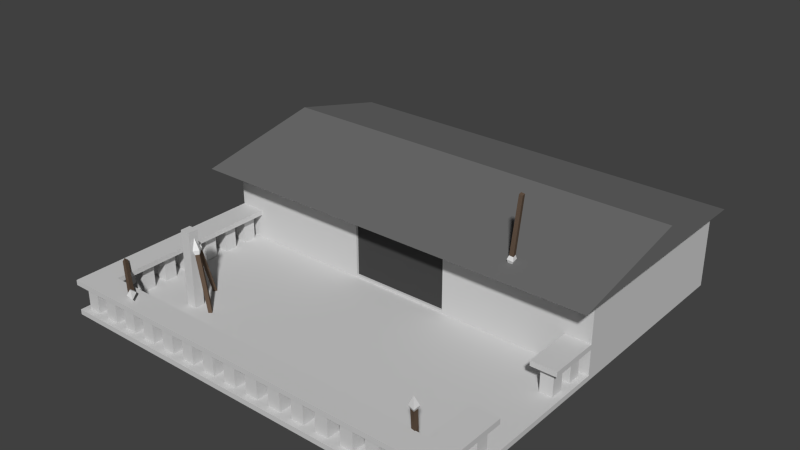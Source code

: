 # Source: barracks.blend  (saved by Blender 2.75.0; exported with 4.5.12 LTS)
import bpy
from mathutils import Matrix  # noqa: F401  (used for matrix-valued properties, if any)

bpy.ops.wm.read_factory_settings(use_empty=True)
scene = bpy.context.scene
scene.name = 'Scene'

# ---- collections
col_collection_1 = bpy.data.collections.new('Collection 1'); scene.collection.children.link(col_collection_1)

# ---- materials (node trees are filled in below, after node groups)
mat_housebasemat = bpy.data.materials.new('HouseBaseMat')
mat_housebasemat.alpha_threshold = 0.0
mat_housebasemat.roughness = 0.5
mat_houseroofmat = bpy.data.materials.new('HouseRoofMat')
mat_houseroofmat.alpha_threshold = 0.0
mat_houseroofmat.roughness = 0.5
mat_housedoormat = bpy.data.materials.new('HouseDoorMat')
mat_housedoormat.alpha_threshold = 0.0
mat_housedoormat.roughness = 0.5
mat_woodmat = bpy.data.materials.new('WoodMat')
mat_woodmat.alpha_threshold = 0.0
mat_woodmat.roughness = 0.5
mat_metalmat = bpy.data.materials.new('MetalMat')
mat_metalmat.alpha_threshold = 0.0
mat_metalmat.roughness = 0.5

# ---- material node trees
mat_housebasemat.use_nodes = True; mat_housebasemat.node_tree.nodes.clear()
_N = mat_housebasemat.node_tree.nodes; _L = mat_housebasemat.node_tree.links
n0 = _N.new('ShaderNodeOutputMaterial'); n0.name = 'Material Output'; n0.location = (300, 300)
n1 = _N.new('ShaderNodeBsdfDiffuse'); n1.name = 'Diffuse BSDF'; n1.location = (10, 300)
n1.inputs[0].default_value = (0.6267, 0.6267, 0.6267, 1.0)
_L.new(n1.outputs[0], n0.inputs[0])
n0.is_active_output = True
mat_houseroofmat.use_nodes = True; mat_houseroofmat.node_tree.nodes.clear()
_N = mat_houseroofmat.node_tree.nodes; _L = mat_houseroofmat.node_tree.links
n0 = _N.new('ShaderNodeOutputMaterial'); n0.name = 'Material Output'; n0.location = (300, 300)
n1 = _N.new('ShaderNodeBsdfDiffuse'); n1.name = 'Diffuse BSDF'; n1.location = (10, 300)
n1.inputs[0].default_value = (0.1626, 0.1626, 0.1626, 1.0)
_L.new(n1.outputs[0], n0.inputs[0])
n0.is_active_output = True
mat_housedoormat.use_nodes = True; mat_housedoormat.node_tree.nodes.clear()
_N = mat_housedoormat.node_tree.nodes; _L = mat_housedoormat.node_tree.links
n0 = _N.new('ShaderNodeOutputMaterial'); n0.name = 'Material Output'; n0.location = (300, 300)
n1 = _N.new('ShaderNodeBsdfDiffuse'); n1.name = 'Diffuse BSDF'; n1.location = (10, 300)
n1.inputs[0].default_value = (0.06072, 0.06072, 0.06072, 1.0)
_L.new(n1.outputs[0], n0.inputs[0])
n0.is_active_output = True
mat_woodmat.use_nodes = True; mat_woodmat.node_tree.nodes.clear()
_N = mat_woodmat.node_tree.nodes; _L = mat_woodmat.node_tree.links
n0 = _N.new('ShaderNodeOutputMaterial'); n0.name = 'Material Output'; n0.location = (300, 300)
n1 = _N.new('ShaderNodeBsdfDiffuse'); n1.name = 'Diffuse BSDF'; n1.location = (10, 300)
n1.inputs[0].default_value = (0.1329, 0.09096, 0.06406, 1.0)
_L.new(n1.outputs[0], n0.inputs[0])
n0.is_active_output = True
mat_metalmat.use_nodes = True; mat_metalmat.node_tree.nodes.clear()
_N = mat_metalmat.node_tree.nodes; _L = mat_metalmat.node_tree.links
n0 = _N.new('ShaderNodeOutputMaterial'); n0.name = 'Material Output'; n0.location = (300, 300)
n1 = _N.new('ShaderNodeBsdfDiffuse'); n1.name = 'Diffuse BSDF'; n1.location = (10, 300)
_L.new(n1.outputs[0], n0.inputs[0])
n0.is_active_output = True

# ---- world
world_world = bpy.data.worlds.new('World'); scene.world = world_world
world_world.color = (0.05088, 0.05088, 0.05088)
world_world.use_sun_shadow = False
world_world.sun_shadow_jitter_overblur = 0.0
world_world.cycles.sampling_method = 'MANUAL'
world_world.cycles.sample_map_resolution = 256

# ---- meshes
me_cube_001 = bpy.data.meshes.new('Cube.001')
me_cube_001.from_pydata([(7.998, -8.027, 0.0), (7.998, -8.027, 0.2), (-8.002, -8.027, 0.0), (-8.002, -8.027, 0.2), (7.998, 7.973, 0.0), (7.998, 7.973, 0.2), (-8.002, 7.973, 0.0), (-8.002, 7.973, 0.2), (-0.001551, -8.027, 0.2), (-8.002, -0.02737, 0.2), (-0.001549, 7.973, 0.2), (7.998, -0.02737, 0.2), (-0.00155, -0.02737, 0.2), (-4.002, -8.027, 0.2), (-8.002, 3.973, 0.2), (3.998, 7.973, 0.2), (7.998, -4.027, 0.2), (3.998, -8.027, 0.2), (-8.002, -4.027, 0.2), (-4.002, 7.973, 0.2), (7.998, 3.973, 0.2), (-0.00155, -4.027, 0.2), (7.998, 3.973, 3.2), (3.998, -0.02737, 0.2), (-4.002, -0.02737, 0.2), (7.998, 1.973, 3.2), (-8.002, 1.973, 3.2), (3.998, -4.027, 0.2), (-4.002, -4.027, 0.2), (-6.002, -8.027, 0.2), (-8.002, 5.973, 0.2), (5.998, 7.973, 0.2), (7.998, -6.027, 0.2), (1.998, -8.027, 0.2), (-8.002, -2.027, 0.2), (-2.002, 7.973, 0.2), (7.998, 1.973, 0.2), (-0.00155, -6.027, 0.2), (3.998, -0.02737, 3.2), (5.998, -0.02737, 0.2), (-2.002, -0.02737, 0.2), (-2.002, -8.027, 0.2), (-8.002, 1.973, 0.2), (1.998, 7.973, 0.2), (7.998, -2.027, 0.2), (5.998, -8.027, 0.2), (-8.002, -6.027, 0.2), (-6.002, 7.973, 0.2), (7.998, 5.973, 0.2), (-0.00155, -2.027, 0.2), (3.998, 7.973, 3.2), (1.998, -0.02737, 0.2), (-6.002, -0.02737, 0.2), (-0.00155, -0.02737, 3.2), (7.998, 7.973, 3.2), (-8.002, 3.973, 3.2), (-8.002, 7.973, 3.2), (-6.002, 7.973, 3.2), (7.998, -0.02737, 3.2), (-0.001549, 7.973, 3.2), (7.998, 5.973, 3.2), (3.998, -6.027, 0.2), (3.998, -2.027, 0.2), (5.998, -4.027, 0.2), (1.998, -4.027, 0.2), (-4.002, -6.027, 0.2), (-4.002, -2.027, 0.2), (-2.002, -4.027, 0.2), (-6.002, -4.027, 0.2), (-6.002, -2.027, 0.2), (-2.002, -2.027, 0.2), (-2.002, -6.027, 0.2), (1.998, -2.027, 0.2), (5.998, -2.027, 0.2), (5.998, -6.027, 0.2), (1.998, 7.973, 3.2), (5.998, 7.973, 3.2), (-2.002, -0.02737, 3.2), (-8.002, 5.973, 3.2), (5.998, -0.02737, 3.2), (-4.002, 7.973, 3.2), (-2.002, 7.973, 3.2), (1.998, -0.02737, 3.2), (1.998, -6.027, 0.2), (-6.002, -6.027, 0.2), (-6.002, -0.02737, 3.2), (-4.002, -0.02737, 3.2), (-8.002, -0.02737, 3.2), (-5.202, 8.173, 3.2), (-2.602, 8.173, 3.2), (5.198, 8.173, 3.2), (7.798, 8.173, 3.2), (-8.402, 3.973, 3.2), (-8.402, 6.573, 3.2), (-8.402, -1.227, 3.2), (-7.802, -1.227, 3.2), (2.598, 8.173, 3.2), (8.398, 1.373, 3.2), (8.398, -1.227, 3.2), (5.198, -1.227, 3.2), (7.798, -1.227, 3.2), (-5.202, -1.227, 3.2), (-2.602, -1.227, 3.2), (-0.00155, -1.227, 3.2), (8.398, 3.973, 3.2), (8.398, 8.173, 3.2), (8.398, 6.573, 3.2), (-8.402, 8.173, 3.2), (-7.802, 8.173, 3.2), (-0.001549, 8.173, 3.2), (-8.402, 1.373, 3.2), (2.598, -1.227, 3.2), (-8.402, 3.973, 4.2), (-7.802, 3.973, 4.2), (-8.402, 3.973, 4.2), (-8.402, 3.973, 4.2), (5.198, 3.973, 4.2), (7.798, 3.973, 4.2), (-5.202, 3.973, 4.2), (-2.602, 3.973, 4.2), (2.598, 3.973, 4.2), (8.398, 3.973, 4.2), (8.398, 3.973, 4.2), (5.198, 3.973, 4.2), (7.798, 3.973, 4.2), (-5.202, 3.973, 4.2), (-2.602, 3.973, 4.2), (-0.001549, 3.973, 4.2), (8.398, 3.973, 4.2), (8.398, 3.973, 4.2), (8.398, 3.973, 4.2), (-8.402, 3.973, 4.2), (-7.802, 3.973, 4.2), (-0.001549, 3.973, 4.2), (-8.402, 3.973, 4.2), (2.598, 3.973, 4.2), (-2.002, 0.07263, 0.2), (-0.00155, 0.07263, 0.2), (1.998, 0.07263, 0.2), (1.998, 0.07263, 3.2), (-2.002, 0.07263, 3.2), (-0.00155, 0.07263, 3.2), (-7.002, -8.027, 0.2), (7.998, -7.027, 0.2), (0.9984, -8.027, 0.2), (-8.002, -1.027, 0.2), (-0.00155, -7.027, 0.2), (6.998, -0.02737, 0.2), (-3.002, -8.027, 0.2), (7.998, -3.027, 0.2), (4.998, -8.027, 0.2), (-8.002, -5.027, 0.2), (3.998, -7.027, 0.2), (6.998, -4.027, 0.2), (-4.002, -7.027, 0.2), (-5.002, -8.027, 0.2), (7.998, -5.027, 0.2), (2.998, -8.027, 0.2), (-8.002, -3.027, 0.2), (-1.002, -8.027, 0.2), (7.998, -1.027, 0.2), (6.998, -8.027, 0.2), (-8.002, -7.027, 0.2), (-7.002, -0.02737, 0.2), (-7.002, -4.027, 0.2), (-6.002, -3.027, 0.2), (-6.002, -1.027, 0.2), (-7.002, -2.027, 0.2), (-2.002, -7.027, 0.2), (-1.002, -6.027, 0.2), (-3.002, -6.027, 0.2), (5.998, -3.027, 0.2), (5.998, -1.027, 0.2), (6.998, -2.027, 0.2), (5.998, -7.027, 0.2), (5.998, -5.027, 0.2), (6.998, -6.027, 0.2), (4.998, -6.027, 0.2), (1.998, -7.027, 0.2), (2.998, -6.027, 0.2), (0.9984, -6.027, 0.2), (-6.002, -7.027, 0.2), (-6.002, -5.027, 0.2), (-5.002, -6.027, 0.2), (-7.002, -6.027, 0.2), (-7.002, -5.027, 0.2), (-5.002, -7.027, 0.2), (2.998, -7.027, 0.2), (6.998, -5.027, 0.2), (6.998, -7.027, 0.2), (6.998, -1.027, 0.2), (6.998, -3.027, 0.2), (-1.002, -7.027, 0.2), (-7.002, -1.027, 0.2), (-7.002, -3.027, 0.2), (-3.002, -7.027, 0.2), (4.998, -7.027, 0.2), (0.9984, -7.027, 0.2), (-7.002, -7.027, 0.2), (-7.752, -0.7774, 0.2), (-7.752, -0.2774, 0.2), (-7.252, -0.2774, 0.2), (-7.252, -0.7774, 0.2), (-7.752, -0.7774, 1.2), (-7.752, -0.2774, 1.2), (-7.252, -0.2774, 1.2), (-7.252, -0.7774, 1.2), (-7.752, -1.777, 0.2), (-7.752, -1.277, 0.2), (-7.252, -1.777, 0.2), (-7.252, -1.277, 0.2), (-7.752, -1.777, 1.2), (-7.752, -1.277, 1.2), (-7.252, -1.777, 1.2), (-7.252, -1.277, 1.2), (-7.752, -2.777, 0.2), (-7.752, -2.277, 0.2), (-7.252, -2.277, 0.2), (-7.252, -2.777, 0.2), (-7.752, -2.777, 1.2), (-7.752, -2.277, 1.2), (-7.252, -2.277, 1.2), (-7.252, -2.777, 1.2), (-7.752, -3.777, 0.2), (-7.752, -3.277, 0.2), (-7.252, -3.777, 0.2), (-7.252, -3.277, 0.2), (-7.752, -3.777, 1.2), (-7.752, -3.277, 1.2), (-7.252, -3.777, 1.2), (-7.252, -3.277, 1.2), (-7.752, -4.777, 0.2), (-7.752, -4.277, 0.2), (-7.252, -4.277, 0.2), (-7.252, -4.777, 0.2), (-7.752, -4.777, 1.2), (-7.752, -4.277, 1.2), (-7.252, -4.277, 1.2), (-7.252, -4.777, 1.2), (-7.752, -5.777, 0.2), (-7.752, -5.277, 0.2), (-7.252, -5.777, 0.2), (-7.252, -5.277, 0.2), (-7.752, -5.777, 1.2), (-7.752, -5.277, 1.2), (-7.252, -5.777, 1.2), (-7.252, -5.277, 1.2), (-7.752, -6.777, 0.2), (-7.752, -6.277, 0.2), (-7.252, -6.277, 0.2), (-7.252, -6.777, 0.2), (-7.752, -6.777, 1.2), (-7.752, -6.277, 1.2), (-7.252, -6.277, 1.2), (-7.252, -6.777, 1.2), (-7.252, -7.777, 0.2), (-7.752, -7.777, 0.2), (-7.752, -7.277, 0.2), (-7.252, -7.277, 0.2), (-7.752, -7.277, 1.2), (-7.252, -7.277, 1.2), (-7.752, -7.777, 1.2), (-7.252, -7.777, 1.2), (-6.252, -7.277, 0.2), (-6.252, -7.777, 0.2), (-6.752, -7.777, 0.2), (-6.752, -7.277, 0.2), (-6.752, -7.277, 1.2), (-6.752, -7.777, 1.2), (-6.252, -7.777, 1.2), (-6.252, -7.277, 1.2), (-5.252, -7.777, 0.2), (-5.752, -7.777, 0.2), (-5.752, -7.277, 0.2), (-5.252, -7.277, 0.2), (-5.252, -7.777, 1.2), (-5.752, -7.777, 1.2), (-5.752, -7.277, 1.2), (-5.252, -7.277, 1.2), (-4.252, -7.277, 0.2), (-4.252, -7.777, 0.2), (-4.752, -7.777, 0.2), (-4.752, -7.277, 0.2), (-4.252, -7.277, 1.2), (-4.252, -7.777, 1.2), (-4.752, -7.777, 1.2), (-4.752, -7.277, 1.2), (-3.252, -7.777, 0.2), (-3.752, -7.777, 0.2), (-3.752, -7.277, 0.2), (-3.252, -7.277, 0.2), (-3.252, -7.777, 1.2), (-3.752, -7.777, 1.2), (-3.752, -7.277, 1.2), (-3.252, -7.277, 1.2), (-2.252, -7.277, 0.2), (-2.252, -7.777, 0.2), (-2.752, -7.777, 0.2), (-2.752, -7.277, 0.2), (-2.252, -7.277, 1.2), (-2.252, -7.777, 1.2), (-2.752, -7.777, 1.2), (-2.752, -7.277, 1.2), (-1.252, -7.777, 0.2), (-1.752, -7.777, 0.2), (-1.752, -7.277, 0.2), (-1.252, -7.277, 0.2), (-1.252, -7.777, 1.2), (-1.752, -7.777, 1.2), (-1.752, -7.277, 1.2), (-1.252, -7.277, 1.2), (-0.2516, -7.277, 0.2), (-0.2516, -7.777, 0.2), (-0.7516, -7.777, 0.2), (-0.7516, -7.277, 0.2), (-0.2516, -7.277, 1.2), (-0.2516, -7.777, 1.2), (-0.7516, -7.777, 1.2), (-0.7516, -7.277, 1.2), (0.7484, -7.777, 0.2), (0.2484, -7.777, 0.2), (0.2484, -7.277, 0.2), (0.7484, -7.277, 0.2), (0.7484, -7.777, 1.2), (0.2484, -7.777, 1.2), (0.2484, -7.277, 1.2), (0.7484, -7.277, 1.2), (1.748, -7.277, 0.2), (1.748, -7.777, 0.2), (1.248, -7.777, 0.2), (1.248, -7.277, 0.2), (1.748, -7.277, 1.2), (1.748, -7.777, 1.2), (1.248, -7.777, 1.2), (1.248, -7.277, 1.2), (2.748, -7.777, 0.2), (2.248, -7.777, 0.2), (2.248, -7.277, 0.2), (2.748, -7.277, 0.2), (2.748, -7.777, 1.2), (2.248, -7.777, 1.2), (2.248, -7.277, 1.2), (2.748, -7.277, 1.2), (3.748, -7.277, 0.2), (3.748, -7.777, 0.2), (3.248, -7.777, 0.2), (3.248, -7.277, 0.2), (3.748, -7.277, 1.2), (3.748, -7.777, 1.2), (3.248, -7.777, 1.2), (3.248, -7.277, 1.2), (4.748, -7.777, 0.2), (4.248, -7.777, 0.2), (4.248, -7.277, 0.2), (4.748, -7.277, 0.2), (4.748, -7.777, 1.2), (4.248, -7.777, 1.2), (4.248, -7.277, 1.2), (4.748, -7.277, 1.2), (5.748, -7.277, 0.2), (5.748, -7.777, 0.2), (5.248, -7.777, 0.2), (5.248, -7.277, 0.2), (5.748, -7.277, 1.2), (5.748, -7.777, 1.2), (5.248, -7.777, 1.2), (5.248, -7.277, 1.2), (6.748, -7.777, 0.2), (6.248, -7.777, 0.2), (6.248, -7.277, 0.2), (6.748, -7.277, 0.2), (6.748, -7.777, 1.2), (6.248, -7.777, 1.2), (6.248, -7.277, 1.2), (6.748, -7.277, 1.2), (7.748, -7.277, 0.2), (7.748, -7.777, 0.2), (7.248, -7.777, 0.2), (7.248, -7.277, 0.2), (7.748, -7.277, 1.2), (7.748, -7.777, 1.2), (7.248, -7.777, 1.2), (7.248, -7.277, 1.2), (7.248, -6.277, 0.2), (7.748, -6.277, 0.2), (7.748, -6.777, 0.2), (7.248, -6.777, 0.2), (7.248, -6.277, 1.2), (7.748, -6.277, 1.2), (7.748, -6.777, 1.2), (7.248, -6.777, 1.2), (7.748, -5.277, 0.2), (7.748, -5.777, 0.2), (7.248, -5.777, 0.2), (7.248, -5.277, 0.2), (7.748, -5.277, 1.2), (7.748, -5.777, 1.2), (7.248, -5.777, 1.2), (7.248, -5.277, 1.2), (7.748, -1.277, 0.2), (7.748, -1.777, 0.2), (7.248, -1.777, 0.2), (7.248, -1.277, 0.2), (7.748, -1.277, 1.2), (7.748, -1.777, 1.2), (7.248, -1.777, 1.2), (7.248, -1.277, 1.2), (7.248, -0.2774, 0.2), (7.748, -0.2774, 0.2), (7.748, -0.7774, 0.2), (7.248, -0.7774, 0.2), (7.248, -0.2774, 1.2), (7.748, -0.2774, 1.2), (7.748, -0.7774, 1.2), (7.248, -0.7774, 1.2), (-8.002, -7.027, 1.2), (-8.002, -0.02737, 1.2), (-7.002, -0.02737, 1.2), (-7.002, -7.027, 1.2), (-8.002, -7.027, 1.4), (-8.002, -0.02737, 1.4), (-7.002, -0.02737, 1.4), (-7.002, -7.027, 1.4), (-8.002, -8.027, 1.2), (-7.002, -8.027, 1.2), (-8.002, -8.027, 1.4), (-7.002, -8.027, 1.4), (6.998, -7.027, 1.2), (6.998, -7.027, 1.4), (6.998, -8.027, 1.2), (6.998, -8.027, 1.4), (7.998, -7.027, 1.2), (7.998, -7.027, 1.4), (7.998, -8.027, 1.2), (7.998, -8.027, 1.4), (6.998, -5.027, 1.2), (6.998, -5.027, 1.4), (7.998, -5.027, 1.2), (7.998, -5.027, 1.4), (6.998, -0.02737, 1.2), (7.998, -0.02737, 1.2), (7.998, -2.027, 1.2), (6.998, -2.027, 1.2), (6.998, -0.02737, 1.4), (7.998, -0.02737, 1.4), (7.998, -2.027, 1.4), (6.998, -2.027, 1.4), (-2.002, -0.02737, 0.3), (-0.00155, -0.02737, 0.3), (1.998, -0.02737, 0.3), (-2.002, 0.07263, 0.3), (-0.00155, 0.07263, 0.3), (1.998, 0.07263, 0.3), (-5.335, -4.961, 0.2), (-4.935, -4.961, 0.2), (-4.935, -5.361, 0.2), (-5.335, -5.161, 0.2), (-5.335, -5.361, 0.2), (-5.135, -5.361, 0.2), (-5.335, -4.961, 3.2), (-4.935, -4.961, 3.2), (-4.935, -5.361, 3.2), (-5.335, -5.161, 3.2), (-5.335, -5.361, 3.2), (-5.135, -5.361, 3.2)], [], [(1, 161, 45, 150, 17, 157, 33, 144, 8, 159, 41, 148, 13, 155, 29, 142, 3, 2, 0), (3, 162, 46, 151, 18, 158, 34, 145, 9, 42, 14, 30, 7, 6, 2), (7, 47, 19, 35, 10, 43, 15, 31, 5, 4, 6), (5, 48, 20, 36, 11, 160, 44, 149, 16, 156, 32, 143, 1, 0, 4), (0, 2, 6, 4), (198, 162, 257, 258), (144, 197, 322, 319), (75, 59, 109, 96), (39, 147, 11, 58, 79), (48, 5, 54, 60), (14, 42, 26, 55), (42, 9, 87, 26), (15, 43, 75, 50), (23, 39, 79, 38), (100, 98, 122, 124), (150, 196, 354, 351), (73, 62, 27, 63, 171), (72, 49, 21, 64), (154, 13, 288, 289), (70, 66, 28, 67), (158, 18, 223, 224), (66, 69, 165, 68, 28), (24, 52, 166, 69, 66), (145, 34, 207, 208), (49, 70, 67, 21), (12, 40, 70, 49), (40, 24, 66, 70), (168, 41, 304, 305), (21, 67, 71, 169, 37), (67, 28, 65, 170, 71), (62, 72, 64, 27), (23, 51, 72, 62), (51, 12, 49, 72), (282, 281, 285, 286), (271, 274, 278, 275), (39, 23, 62, 73, 172), (45, 161, 367, 368), (273, 272, 276, 277), (257, 256, 261, 259), (51, 23, 38, 82), (10, 35, 81, 59), (47, 7, 56, 57), (82, 53, 141, 139), (35, 19, 80, 81), (7, 30, 78, 56), (30, 14, 55, 78), (9, 163, 52, 85, 87), (24, 40, 77, 86), (19, 47, 57, 80), (43, 10, 59, 75), (60, 54, 105, 106), (57, 56, 107, 108), (5, 31, 76, 54), (447, 448, 449, 452, 451, 450), (22, 60, 106, 104), (81, 80, 88, 89), (11, 36, 25, 58), (31, 15, 50, 76), (20, 48, 60, 22), (36, 20, 22, 25), (38, 79, 100, 99), (82, 38, 99, 111), (26, 87, 94, 110), (33, 157, 335, 336), (27, 64, 83, 179, 61), (64, 21, 37, 180, 83), (29, 155, 271, 272), (177, 74, 175, 63, 27, 61), (184, 185, 242, 241), (52, 24, 86, 85), (53, 82, 111, 103), (85, 86, 101, 95), (86, 77, 102, 101), (76, 50, 90, 91), (87, 85, 95, 94), (59, 81, 89, 109), (80, 57, 108, 88), (77, 53, 103, 102), (50, 75, 96, 90), (54, 76, 91, 105), (79, 58, 98, 100), (55, 26, 110, 92), (25, 22, 104, 97), (78, 55, 92, 93), (58, 25, 97, 98), (56, 78, 93, 107), (127, 135, 123, 124, 122, 121, 128, 130, 129, 117, 116, 120, 133, 119, 118, 132, 131, 115, 114, 134, 112, 113, 125, 126), (107, 93, 115, 131), (94, 95, 113, 112), (89, 88, 118, 119), (97, 104, 128, 121), (110, 94, 112, 134), (106, 105, 129, 130), (90, 96, 120, 116), (101, 102, 126, 125), (108, 107, 131, 132), (98, 97, 121, 122), (111, 99, 123, 135), (93, 92, 114, 115), (96, 109, 133, 120), (99, 100, 124, 123), (104, 106, 130, 128), (109, 89, 119, 133), (95, 101, 125, 113), (103, 111, 135, 127), (105, 91, 117, 129), (102, 103, 127, 126), (88, 108, 132, 118), (91, 90, 116, 117), (92, 110, 134, 114), (138, 137, 451, 452), (12, 51, 449, 448), (77, 40, 136, 140), (40, 12, 448, 447), (53, 77, 140, 141), (51, 82, 139, 138), (255, 258, 260, 262), (258, 257, 259, 260), (151, 185, 234, 231), (162, 3, 256, 257), (13, 154, 279, 280), (186, 181, 273, 274), (278, 277, 276, 275), (152, 187, 346, 343), (181, 198, 266, 263), (198, 142, 265, 266), (3, 142, 255, 256), (176, 32, 392, 393), (186, 155, 281, 282), (272, 271, 275, 276), (161, 1, 376, 377), (143, 32, 384, 385), (185, 184, 84, 182, 68, 165, 69, 166, 52, 163, 193, 167, 194, 164), (44, 160, 399, 400), (190, 160, 409, 410), (65, 183, 84, 184, 198, 181, 186, 154, 195, 168, 192, 146, 197, 178, 187, 152, 196, 174, 189, 176, 74, 177, 61, 179, 83, 180, 37, 169, 71, 170), (155, 13, 280, 281), (171, 63, 175, 74, 176, 188, 153, 191, 173, 190, 147, 39, 172, 73), (154, 186, 282, 279), (159, 8, 312, 313), (265, 264, 269, 268), (264, 263, 270, 269), (142, 198, 258, 255), (145, 193, 202, 199), (256, 255, 262, 261), (260, 259, 261, 262), (194, 167, 217, 218), (41, 168, 295, 296), (274, 273, 277, 278), (181, 29, 272, 273), (174, 196, 362, 359), (263, 266, 267, 270), (142, 29, 264, 265), (197, 144, 329, 330), (270, 267, 268, 269), (266, 265, 268, 267), (29, 181, 263, 264), (155, 186, 274, 271), (162, 198, 250, 247), (199, 202, 206, 203), (193, 163, 201, 202), (9, 145, 199, 200), (163, 9, 200, 201), (206, 205, 417, 418), (201, 200, 204, 205), (202, 201, 205, 206), (200, 199, 203, 204), (210, 208, 212, 214), (34, 167, 209, 207), (193, 145, 208, 210), (167, 193, 210, 209), (214, 212, 211, 213), (207, 209, 213, 211), (209, 210, 214, 213), (208, 207, 211, 212), (218, 217, 221, 222), (167, 34, 216, 217), (34, 158, 215, 216), (158, 194, 218, 215), (221, 220, 219, 222), (216, 215, 219, 220), (215, 218, 222, 219), (217, 216, 220, 221), (225, 226, 230, 229), (164, 194, 226, 225), (18, 164, 225, 223), (194, 158, 224, 226), (230, 228, 227, 229), (224, 223, 227, 228), (226, 224, 228, 230), (223, 225, 229, 227), (231, 234, 238, 235), (18, 151, 231, 232), (164, 18, 232, 233), (185, 164, 233, 234), (237, 236, 235, 238), (233, 232, 236, 237), (234, 233, 237, 238), (232, 231, 235, 236), (240, 239, 243, 244), (185, 151, 240, 242), (151, 46, 239, 240), (46, 184, 241, 239), (246, 244, 243, 245), (242, 240, 244, 246), (239, 241, 245, 243), (241, 242, 246, 245), (250, 249, 253, 254), (198, 184, 249, 250), (184, 46, 248, 249), (46, 162, 247, 248), (253, 252, 251, 254), (248, 247, 251, 252), (247, 250, 254, 251), (249, 248, 252, 253), (153, 188, 156, 16, 149, 44, 173, 191), (283, 286, 285, 284), (280, 279, 283, 284), (279, 282, 286, 283), (281, 280, 284, 285), (287, 290, 294, 291), (148, 195, 290, 287), (13, 148, 287, 288), (195, 154, 289, 290), (294, 293, 292, 291), (288, 287, 291, 292), (290, 289, 293, 294), (289, 288, 292, 293), (295, 298, 302, 299), (168, 195, 298, 295), (195, 148, 297, 298), (148, 41, 296, 297), (299, 302, 301, 300), (297, 296, 300, 301), (298, 297, 301, 302), (296, 295, 299, 300), (306, 305, 309, 310), (192, 168, 305, 306), (41, 159, 303, 304), (159, 192, 306, 303), (310, 309, 308, 307), (305, 304, 308, 309), (303, 306, 310, 307), (304, 303, 307, 308), (314, 313, 317, 318), (8, 146, 311, 312), (146, 192, 314, 311), (192, 159, 313, 314), (315, 318, 317, 316), (312, 311, 315, 316), (311, 314, 318, 315), (313, 312, 316, 317), (319, 322, 326, 323), (197, 146, 321, 322), (146, 8, 320, 321), (8, 144, 319, 320), (326, 325, 324, 323), (320, 319, 323, 324), (322, 321, 325, 326), (321, 320, 324, 325), (327, 330, 334, 331), (144, 33, 328, 329), (33, 178, 327, 328), (178, 197, 330, 327), (331, 334, 333, 332), (329, 328, 332, 333), (330, 329, 333, 334), (328, 327, 331, 332), (336, 335, 339, 340), (157, 187, 338, 335), (187, 178, 337, 338), (178, 33, 336, 337), (342, 341, 340, 339), (338, 337, 341, 342), (337, 336, 340, 341), (335, 338, 342, 339), (346, 345, 349, 350), (187, 157, 345, 346), (17, 152, 343, 344), (157, 17, 344, 345), (347, 350, 349, 348), (344, 343, 347, 348), (343, 346, 350, 347), (345, 344, 348, 349), (353, 352, 356, 357), (17, 150, 351, 352), (152, 17, 352, 353), (196, 152, 353, 354), (358, 357, 356, 355), (351, 354, 358, 355), (352, 351, 355, 356), (354, 353, 357, 358), (359, 362, 366, 363), (196, 150, 361, 362), (150, 45, 360, 361), (45, 174, 359, 360), (363, 366, 365, 364), (361, 360, 364, 365), (362, 361, 365, 366), (360, 359, 363, 364), (367, 370, 374, 371), (174, 45, 368, 369), (161, 189, 370, 367), (189, 174, 369, 370), (374, 373, 372, 371), (368, 367, 371, 372), (370, 369, 373, 374), (369, 368, 372, 373), (378, 377, 381, 382), (143, 189, 378, 375), (189, 161, 377, 378), (1, 143, 375, 376), (379, 382, 381, 380), (376, 375, 379, 380), (375, 378, 382, 379), (377, 376, 380, 381), (386, 385, 389, 390), (32, 176, 383, 384), (189, 143, 385, 386), (176, 189, 386, 383), (388, 387, 390, 389), (385, 384, 388, 389), (383, 386, 390, 387), (384, 383, 387, 388), (391, 394, 398, 395), (32, 156, 391, 392), (156, 188, 394, 391), (188, 176, 393, 394), (395, 398, 397, 396), (393, 392, 396, 397), (394, 393, 397, 398), (392, 391, 395, 396), (402, 401, 405, 406), (160, 190, 402, 399), (190, 173, 401, 402), (173, 44, 400, 401), (403, 406, 405, 404), (400, 399, 403, 404), (399, 402, 406, 403), (401, 400, 404, 405), (407, 410, 414, 411), (11, 147, 407, 408), (147, 190, 410, 407), (160, 11, 408, 409), (411, 414, 442, 439), (408, 407, 411, 412), (410, 409, 413, 414), (409, 408, 412, 413), (415, 418, 424, 423), (204, 203, 415, 416), (203, 206, 418, 415), (205, 204, 416, 417), (421, 420, 419, 422), (417, 416, 420, 421), (418, 417, 421, 422), (416, 415, 419, 420), (423, 424, 426, 425), (418, 422, 428, 427), (419, 415, 423, 425), (422, 419, 425, 426), (428, 430, 434, 432), (422, 426, 430, 428), (424, 418, 427, 429), (426, 424, 429, 430), (431, 432, 434, 433), (430, 429, 433, 434), (429, 427, 431, 433), (432, 431, 437, 438), (435, 436, 438, 437), (431, 427, 435, 437), (428, 432, 438, 436), (427, 428, 436, 435), (441, 440, 444, 445), (412, 411, 439, 440), (414, 413, 441, 442), (413, 412, 440, 441), (444, 443, 446, 445), (439, 442, 446, 443), (440, 439, 443, 444), (442, 441, 445, 446), (137, 138, 139, 141, 140, 136), (51, 138, 452, 449), (137, 136, 450, 451), (136, 40, 447, 450), (182, 84, 457, 456, 453, 68), (65, 28, 454, 455), (28, 68, 453, 454), (462, 463, 464, 461, 460, 459), (454, 453, 459, 460), (453, 456, 457, 463, 462, 459), (455, 454, 460, 461), (457, 458, 455, 461, 464, 463), (84, 183, 65, 455, 458, 457)])
me_cube_001.polygons.foreach_set('material_index', [0, 0, 0, 0, 0, 0, 0, 1, 0, 0, 0, 0, 0, 0, 1, 0, 0, 0, 0, 0, 0, 0, 0, 0, 0, 0, 0, 0, 0, 0, 0, 0, 0, 0, 0, 0, 0, 0, 0, 0, 0, 0, 0, 0, 0, 0, 0, 0, 0, 0, 1, 1, 0, 0, 1, 1, 0, 0, 0, 0, 1, 1, 1, 0, 0, 0, 0, 0, 0, 0, 1, 1, 1, 1, 1, 1, 1, 1, 1, 1, 1, 1, 1, 1, 1, 1, 0, 1, 1, 1, 1, 1, 1, 1, 1, 1, 1, 1, 1, 1, 1, 1, 1, 1, 1, 1, 1, 1, 1, 1, 0, 0, 0, 0, 0, 0, 0, 0, 0, 0, 0, 0, 0, 0, 0, 0, 0, 0, 0, 0, 0, 0, 0, 0, 0, 0, 0, 0, 0, 0, 0, 0, 0, 0, 0, 0, 0, 0, 0, 0, 0, 0, 0, 0, 0, 0, 0, 0, 0, 0, 0, 0, 0, 0, 0, 0, 0, 0, 0, 0, 0, 0, 0, 0, 0, 0, 0, 0, 0, 0, 0, 0, 0, 0, 0, 0, 0, 0, 0, 0, 0, 0, 0, 0, 0, 0, 0, 0, 0, 0, 0, 0, 0, 0, 0, 0, 0, 0, 0, 0, 0, 0, 0, 0, 0, 0, 0, 0, 0, 0, 0, 0, 0, 0, 0, 0, 0, 0, 0, 0, 0, 0, 0, 0, 0, 0, 0, 0, 0, 0, 0, 0, 0, 0, 0, 0, 0, 0, 0, 0, 0, 0, 0, 0, 0, 0, 0, 0, 0, 0, 0, 0, 0, 0, 0, 0, 0, 0, 0, 0, 0, 0, 0, 0, 0, 0, 0, 0, 0, 0, 0, 0, 0, 0, 0, 0, 0, 0, 0, 0, 0, 0, 0, 0, 0, 0, 0, 0, 0, 0, 0, 0, 0, 0, 0, 0, 0, 0, 0, 0, 0, 0, 0, 0, 0, 0, 0, 0, 0, 0, 0, 0, 0, 0, 0, 0, 0, 0, 0, 0, 0, 0, 0, 0, 0, 0, 0, 0, 0, 0, 0, 0, 0, 0, 0, 0, 0, 0, 0, 0, 0, 0, 0, 0, 0, 0, 0, 0, 0, 0, 0, 0, 0, 0, 0, 0, 0, 0, 0, 0, 0, 0, 0, 0, 0, 0, 0, 0, 0, 0, 2, 0, 0, 0, 0, 0, 0, 0, 0, 0, 0, 0, 0])
me_cube_001.materials.append(mat_housebasemat)
me_cube_001.materials.append(mat_houseroofmat)
me_cube_001.materials.append(mat_housedoormat)
me_cube_001.use_remesh_preserve_volume = False
me_cube_001.use_remesh_preserve_attributes = False
me_cube_001.use_mirror_vertex_groups = False
me_cube_001.update()
me_cube_005 = bpy.data.meshes.new('Cube.005')
me_cube_005.from_pydata([(-0.07, -0.07, 0.0), (-0.08, -0.08, 2.4), (-0.07, 0.07, 0.0), (-0.08, 0.08, 2.4), (0.07, -0.07, 0.0), (0.08, -0.08, 2.4), (0.07, 0.07, 0.0), (0.08, 0.08, 2.4), (0.0, 0.0, 3.0), (0.0, 0.0, 3.0), (0.0, 0.0, 3.0), (0.0, 0.0, 3.0), (-0.08, 0.0, 2.4), (0.0, 0.08, 2.4), (0.08, 0.0, 2.4), (0.0, -0.08, 2.4), (0.0, 0.0, 3.0), (0.0, 0.0, 3.0), (0.0, 0.0, 3.0), (0.0, 0.0, 3.0), (-0.12, -0.12, 2.556), (-0.12, 0.12, 2.556), (0.12, -0.12, 2.556), (0.12, 0.12, 2.556), (0.12, 0.0, 2.556), (0.0, 0.12, 2.556), (0.0, -0.12, 2.556), (0.0, 0.0, 3.0), (-0.12, 0.0, 2.556)], [], [(1, 12, 3, 2, 0), (3, 13, 7, 6, 2), (7, 14, 5, 4, 6), (5, 15, 1, 0, 4), (0, 2, 6, 4), (28, 20, 8, 16), (27, 17, 9, 16), (26, 22, 11, 19), (25, 21, 9, 17), (24, 23, 10, 18), (22, 24, 18, 11), (5, 14, 24, 22), (14, 7, 23, 24), (23, 25, 17, 10), (7, 13, 25, 23), (13, 3, 21, 25), (20, 26, 19, 8), (1, 15, 26, 20), (15, 5, 22, 26), (19, 27, 16, 8), (11, 18, 27, 19), (18, 10, 17, 27), (21, 28, 16, 9), (3, 12, 28, 21), (12, 1, 20, 28)])
me_cube_005.polygons.foreach_set('material_index', [0, 0, 0, 0, 0, 1, 0, 1, 1, 1, 1, 1, 1, 1, 1, 1, 1, 1, 1, 0, 0, 0, 1, 1, 1])
me_cube_005.materials.append(mat_woodmat)
me_cube_005.materials.append(mat_metalmat)
me_cube_005.use_remesh_preserve_volume = False
me_cube_005.use_remesh_preserve_attributes = False
me_cube_005.use_mirror_vertex_groups = False
me_cube_005.update()
me_cube_004 = bpy.data.meshes.new('Cube.004')
me_cube_004.from_pydata([(-0.07, -0.07, 0.0), (-0.08, -0.08, 2.4), (-0.07, 0.07, 0.0), (-0.08, 0.08, 2.4), (0.07, -0.07, 0.0), (0.08, -0.08, 2.4), (0.07, 0.07, 0.0), (0.08, 0.08, 2.4), (0.0, 0.0, 3.0), (0.0, 0.0, 3.0), (0.0, 0.0, 3.0), (0.0, 0.0, 3.0), (-0.08, 0.0, 2.4), (0.0, 0.08, 2.4), (0.08, 0.0, 2.4), (0.0, -0.08, 2.4), (0.0, 0.0, 3.0), (0.0, 0.0, 3.0), (0.0, 0.0, 3.0), (0.0, 0.0, 3.0), (-0.12, -0.12, 2.556), (-0.12, 0.12, 2.556), (0.12, -0.12, 2.556), (0.12, 0.12, 2.556), (0.12, 0.0, 2.556), (0.0, 0.12, 2.556), (0.0, -0.12, 2.556), (0.0, 0.0, 3.0), (-0.12, 0.0, 2.556)], [], [(1, 12, 3, 2, 0), (3, 13, 7, 6, 2), (7, 14, 5, 4, 6), (5, 15, 1, 0, 4), (0, 2, 6, 4), (28, 20, 8, 16), (27, 17, 9, 16), (26, 22, 11, 19), (25, 21, 9, 17), (24, 23, 10, 18), (22, 24, 18, 11), (5, 14, 24, 22), (14, 7, 23, 24), (23, 25, 17, 10), (7, 13, 25, 23), (13, 3, 21, 25), (20, 26, 19, 8), (1, 15, 26, 20), (15, 5, 22, 26), (19, 27, 16, 8), (11, 18, 27, 19), (18, 10, 17, 27), (21, 28, 16, 9), (3, 12, 28, 21), (12, 1, 20, 28)])
me_cube_004.polygons.foreach_set('material_index', [0, 0, 0, 0, 0, 1, 0, 1, 1, 1, 1, 1, 1, 1, 1, 1, 1, 1, 1, 0, 0, 0, 1, 1, 1])
me_cube_004.materials.append(mat_woodmat)
me_cube_004.materials.append(mat_metalmat)
me_cube_004.use_remesh_preserve_volume = False
me_cube_004.use_remesh_preserve_attributes = False
me_cube_004.use_mirror_vertex_groups = False
me_cube_004.update()
me_cube_003 = bpy.data.meshes.new('Cube.003')
me_cube_003.from_pydata([(-0.07, -0.07, 0.0), (-0.08, -0.08, 2.4), (-0.07, 0.07, 0.0), (-0.08, 0.08, 2.4), (0.07, -0.07, 0.0), (0.08, -0.08, 2.4), (0.07, 0.07, 0.0), (0.08, 0.08, 2.4), (0.0, 0.0, 3.0), (0.0, 0.0, 3.0), (0.0, 0.0, 3.0), (0.0, 0.0, 3.0), (-0.08, 0.0, 2.4), (0.0, 0.08, 2.4), (0.08, 0.0, 2.4), (0.0, -0.08, 2.4), (0.0, 0.0, 3.0), (0.0, 0.0, 3.0), (0.0, 0.0, 3.0), (0.0, 0.0, 3.0), (-0.12, -0.12, 2.556), (-0.12, 0.12, 2.556), (0.12, -0.12, 2.556), (0.12, 0.12, 2.556), (0.12, 0.0, 2.556), (0.0, 0.12, 2.556), (0.0, -0.12, 2.556), (0.0, 0.0, 3.0), (-0.12, 0.0, 2.556)], [], [(1, 12, 3, 2, 0), (3, 13, 7, 6, 2), (7, 14, 5, 4, 6), (5, 15, 1, 0, 4), (0, 2, 6, 4), (28, 20, 8, 16), (27, 17, 9, 16), (26, 22, 11, 19), (25, 21, 9, 17), (24, 23, 10, 18), (22, 24, 18, 11), (5, 14, 24, 22), (14, 7, 23, 24), (23, 25, 17, 10), (7, 13, 25, 23), (13, 3, 21, 25), (20, 26, 19, 8), (1, 15, 26, 20), (15, 5, 22, 26), (19, 27, 16, 8), (11, 18, 27, 19), (18, 10, 17, 27), (21, 28, 16, 9), (3, 12, 28, 21), (12, 1, 20, 28)])
me_cube_003.polygons.foreach_set('material_index', [0, 0, 0, 0, 0, 1, 0, 1, 1, 1, 1, 1, 1, 1, 1, 1, 1, 1, 1, 0, 0, 0, 1, 1, 1])
me_cube_003.materials.append(mat_woodmat)
me_cube_003.materials.append(mat_metalmat)
me_cube_003.use_remesh_preserve_volume = False
me_cube_003.use_remesh_preserve_attributes = False
me_cube_003.use_mirror_vertex_groups = False
me_cube_003.update()
me_cube_002 = bpy.data.meshes.new('Cube.002')
me_cube_002.from_pydata([(-0.07, -0.07, 0.0), (-0.08, -0.08, 2.4), (-0.07, 0.07, 0.0), (-0.08, 0.08, 2.4), (0.07, -0.07, 0.0), (0.08, -0.08, 2.4), (0.07, 0.07, 0.0), (0.08, 0.08, 2.4), (0.0, 0.0, 3.0), (0.0, 0.0, 3.0), (0.0, 0.0, 3.0), (0.0, 0.0, 3.0), (-0.08, 0.0, 2.4), (0.0, 0.08, 2.4), (0.08, 0.0, 2.4), (0.0, -0.08, 2.4), (0.0, 0.0, 3.0), (0.0, 0.0, 3.0), (0.0, 0.0, 3.0), (0.0, 0.0, 3.0), (-0.12, -0.12, 2.556), (-0.12, 0.12, 2.556), (0.12, -0.12, 2.556), (0.12, 0.12, 2.556), (0.12, 0.0, 2.556), (0.0, 0.12, 2.556), (0.0, -0.12, 2.556), (0.0, 0.0, 3.0), (-0.12, 0.0, 2.556)], [], [(1, 12, 3, 2, 0), (3, 13, 7, 6, 2), (7, 14, 5, 4, 6), (5, 15, 1, 0, 4), (0, 2, 6, 4), (28, 20, 8, 16), (27, 17, 9, 16), (26, 22, 11, 19), (25, 21, 9, 17), (24, 23, 10, 18), (22, 24, 18, 11), (5, 14, 24, 22), (14, 7, 23, 24), (23, 25, 17, 10), (7, 13, 25, 23), (13, 3, 21, 25), (20, 26, 19, 8), (1, 15, 26, 20), (15, 5, 22, 26), (19, 27, 16, 8), (11, 18, 27, 19), (18, 10, 17, 27), (21, 28, 16, 9), (3, 12, 28, 21), (12, 1, 20, 28)])
me_cube_002.polygons.foreach_set('material_index', [0, 0, 0, 0, 0, 1, 0, 1, 1, 1, 1, 1, 1, 1, 1, 1, 1, 1, 1, 0, 0, 0, 1, 1, 1])
me_cube_002.materials.append(mat_woodmat)
me_cube_002.materials.append(mat_metalmat)
me_cube_002.use_remesh_preserve_volume = False
me_cube_002.use_remesh_preserve_attributes = False
me_cube_002.use_mirror_vertex_groups = False
me_cube_002.update()
me_cube_000 = bpy.data.meshes.new('Cube.000')
me_cube_000.from_pydata([(-0.07, -0.07, 0.0), (-0.08, -0.08, 2.4), (-0.07, 0.07, 0.0), (-0.08, 0.08, 2.4), (0.07, -0.07, 0.0), (0.08, -0.08, 2.4), (0.07, 0.07, 0.0), (0.08, 0.08, 2.4), (0.0, 0.0, 3.0), (0.0, 0.0, 3.0), (0.0, 0.0, 3.0), (0.0, 0.0, 3.0), (-0.08, 0.0, 2.4), (0.0, 0.08, 2.4), (0.08, 0.0, 2.4), (0.0, -0.08, 2.4), (0.0, 0.0, 3.0), (0.0, 0.0, 3.0), (0.0, 0.0, 3.0), (0.0, 0.0, 3.0), (-0.12, -0.12, 2.556), (-0.12, 0.12, 2.556), (0.12, -0.12, 2.556), (0.12, 0.12, 2.556), (0.12, 0.0, 2.556), (0.0, 0.12, 2.556), (0.0, -0.12, 2.556), (0.0, 0.0, 3.0), (-0.12, 0.0, 2.556)], [], [(1, 12, 3, 2, 0), (3, 13, 7, 6, 2), (7, 14, 5, 4, 6), (5, 15, 1, 0, 4), (0, 2, 6, 4), (28, 20, 8, 16), (27, 17, 9, 16), (26, 22, 11, 19), (25, 21, 9, 17), (24, 23, 10, 18), (22, 24, 18, 11), (5, 14, 24, 22), (14, 7, 23, 24), (23, 25, 17, 10), (7, 13, 25, 23), (13, 3, 21, 25), (20, 26, 19, 8), (1, 15, 26, 20), (15, 5, 22, 26), (19, 27, 16, 8), (11, 18, 27, 19), (18, 10, 17, 27), (21, 28, 16, 9), (3, 12, 28, 21), (12, 1, 20, 28)])
me_cube_000.polygons.foreach_set('material_index', [0, 0, 0, 0, 0, 1, 0, 1, 1, 1, 1, 1, 1, 1, 1, 1, 1, 1, 1, 0, 0, 0, 1, 1, 1])
me_cube_000.materials.append(mat_woodmat)
me_cube_000.materials.append(mat_metalmat)
me_cube_000.use_remesh_preserve_volume = False
me_cube_000.use_remesh_preserve_attributes = False
me_cube_000.use_mirror_vertex_groups = False
me_cube_000.update()

# ---- objects
ob_barracks = bpy.data.objects.new('Barracks', me_cube_001)
ob_spear_004 = bpy.data.objects.new('Spear.004', me_cube_005)
ob_spear_003 = bpy.data.objects.new('Spear.003', me_cube_004)
ob_spear_002 = bpy.data.objects.new('Spear.002', me_cube_003)
ob_spear_001 = bpy.data.objects.new('Spear.001', me_cube_002)
ob_spear = bpy.data.objects.new('Spear', me_cube_000)

# ---- transforms, parenting, visibility, modifiers, constraints
ob_barracks.location = (0.0, 0.0, 0.0)
ob_barracks.lineart.crease_threshold = 0.0
ob_spear_004.parent = ob_barracks
ob_spear_004.location = (6.164, -6.586, 0.06611)
ob_spear_004.rotation_euler = (6.509, -0.2389, 1.388)
ob_spear_004.lineart.crease_threshold = 0.0
ob_spear_003.parent = ob_barracks
ob_spear_003.location = (5.339, -0.4327, 6.034)
ob_spear_003.rotation_euler = (3.236, 0.1422, 0.1072)
ob_spear_003.lineart.crease_threshold = 0.0
ob_spear_002.parent = ob_barracks
ob_spear_002.location = (-7.661, -6.163, 1.513)
ob_spear_002.rotation_euler = (1.547, 0.5976, 0.9805)
ob_spear_002.lineart.crease_threshold = 0.0
ob_spear_001.parent = ob_barracks
ob_spear_001.location = (-4.289, -5.199, 0.0)
ob_spear_001.rotation_euler = (0.1569, -0.155, -0.8966)
ob_spear_001.lineart.crease_threshold = 0.0
ob_spear.parent = ob_barracks
ob_spear.location = (-5.38, -4.0, 0.0)
ob_spear.rotation_euler = (0.2289, 0.2552, -0.5529)
ob_spear.lineart.crease_threshold = 0.0

# ---- collection membership
col_collection_1.objects.link(ob_barracks)
col_collection_1.objects.link(ob_spear_004)
col_collection_1.objects.link(ob_spear_003)
col_collection_1.objects.link(ob_spear_002)
col_collection_1.objects.link(ob_spear_001)
col_collection_1.objects.link(ob_spear)

# ---- scene / render settings (as saved in the file)
scene.frame_start = 1; scene.frame_end = 250; scene.frame_set(1)
scene.render.engine = 'CYCLES'
scene.render.resolution_percentage = 75
scene.render.dither_intensity = 0.0
scene.cycles.use_denoising = False
scene.cycles.samples = 8
scene.cycles.sampling_pattern = 'TABULATED_SOBOL'
scene.cycles.light_sampling_threshold = 0.0
scene.cycles.use_adaptive_sampling = False
scene.cycles.use_light_tree = False
scene.cycles.blur_glossy = 0.0
scene.cycles.pixel_filter_type = 'GAUSSIAN'
scene.cycles.sample_clamp_indirect = 0.0
scene.view_settings.view_transform = 'Standard'
bpy.context.view_layer.update()

# ---- added for rendering (the .blend has no active camera and no usable light): camera, sun
cam_auto = bpy.data.cameras.new('AutoCamera')
cam_auto.lens = 50.0
cam_auto.sensor_width = 36.0
cam_auto.clip_end = 1000.0
ob_auto_camera = bpy.data.objects.new('AutoCamera', cam_auto)
scene.collection.objects.link(ob_auto_camera)
ob_auto_camera.location = (22.3214, -26.7149, 20.8609)
ob_auto_camera.rotation_euler = (1.09748, -7.21219e-08, 0.694738)
scene.camera = ob_auto_camera
light_auto_sun = bpy.data.lights.new('AutoSun', 'SUN')
light_auto_sun.energy = 3.0
light_auto_sun.angle = 0.0523599
ob_auto_sun = bpy.data.objects.new('AutoSun', light_auto_sun)
scene.collection.objects.link(ob_auto_sun)
ob_auto_sun.rotation_euler = (0.872665, 0.174533, 0.523599)
bpy.context.view_layer.update()
